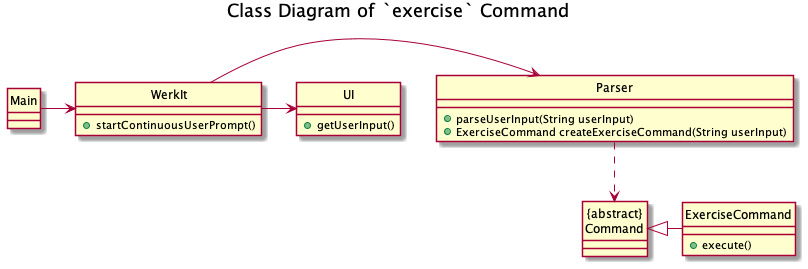

The diagram above was rendered by PlantUML. Its source (embedded in the PNG):
@startuml
'https://plantuml.com/class-diagram
hide circle
title Class Diagram of `exercise` Command
Main -> WerkIt
WerkIt -> Parser
WerkIt -> UI
"{abstract}\nCommand" <|- ExerciseCommand


Parser ..> "{abstract}\nCommand"
class WerkIt {
+ startContinuousUserPrompt()
}


class Main {

}

class ExerciseCommand {
+ execute()
}

class UI {
+ getUserInput()
}

class Parser {
+ parseUserInput(String userInput)
+ ExerciseCommand createExerciseCommand(String userInput)
}


@enduml